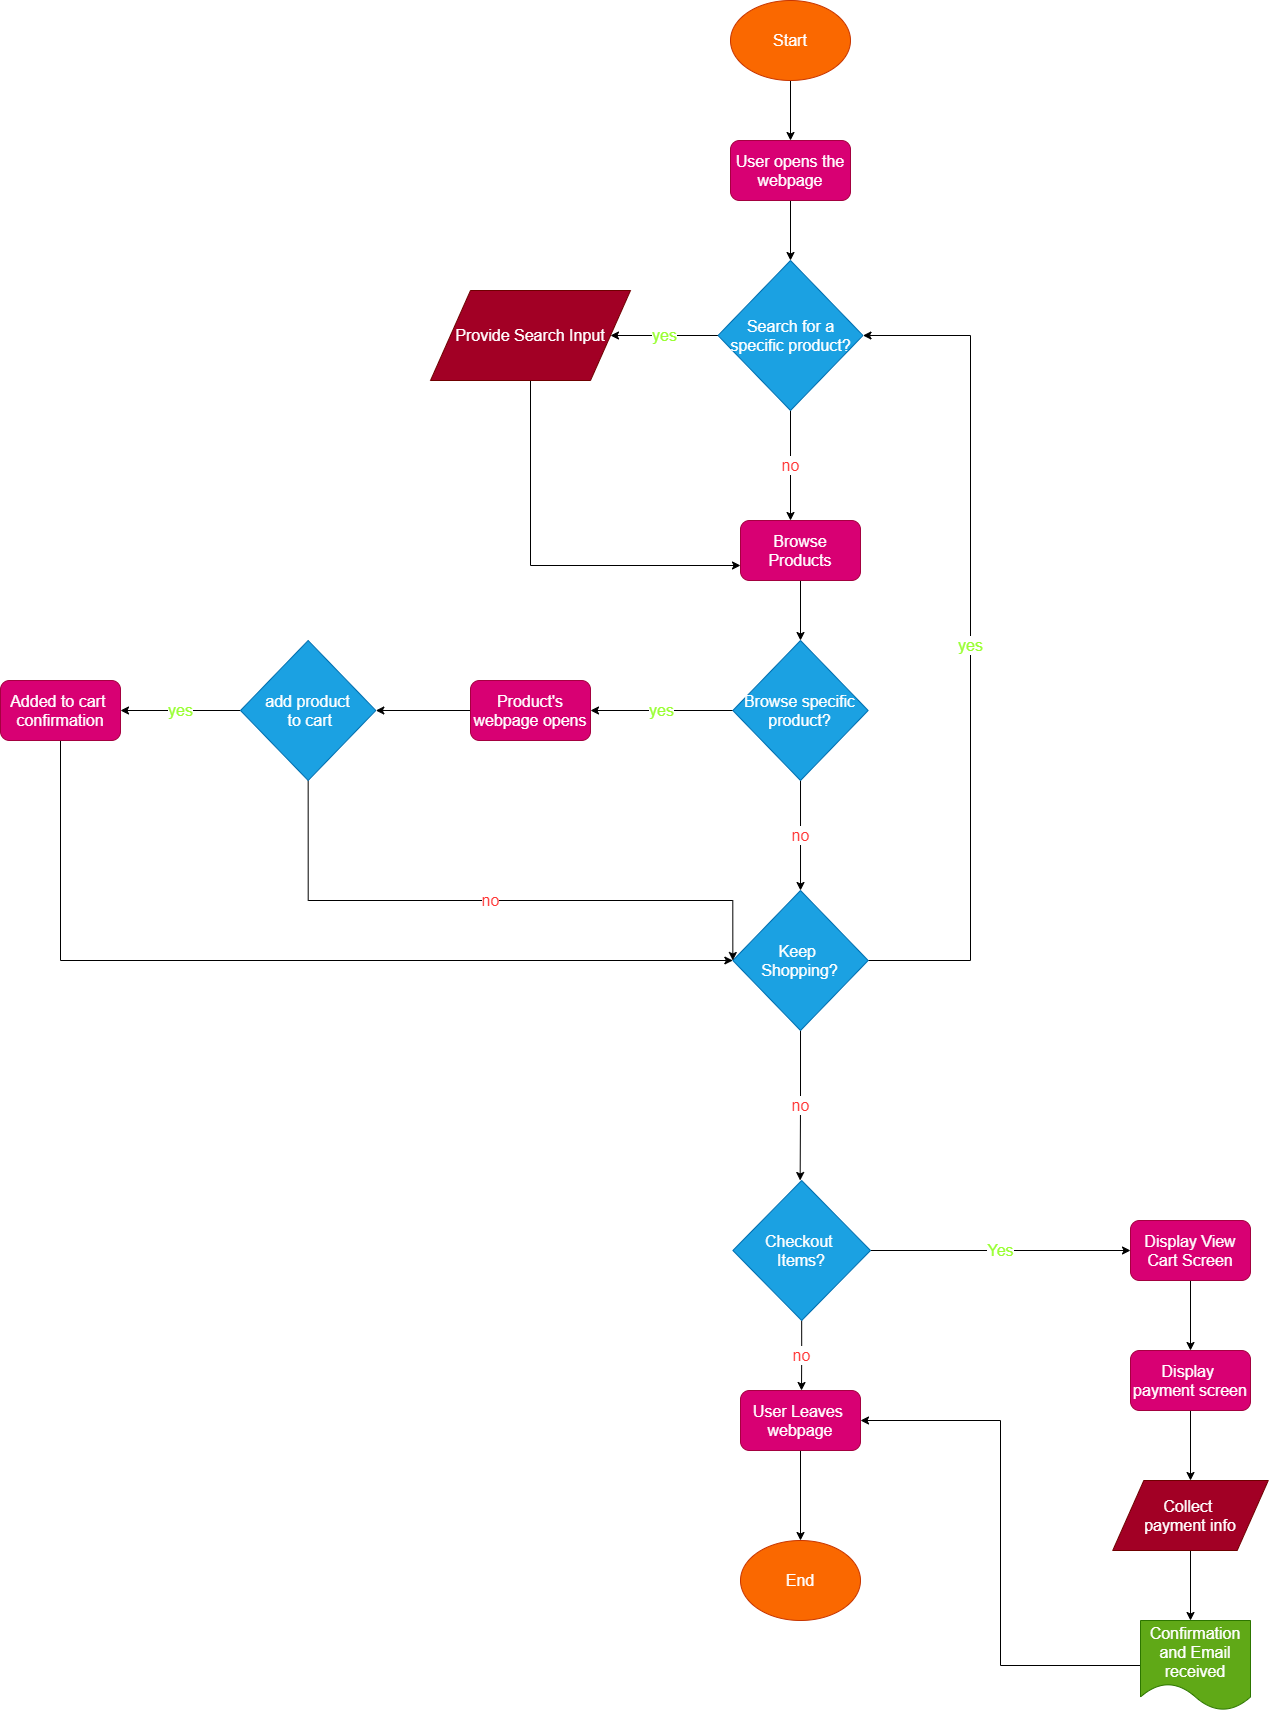

The diagram above was exported from draw.io. Its source (the exported page's mxGraphModel, read from the mxfile embedded in the PNG):
<mxGraphModel dx="1843" dy="668" grid="1" gridSize="10" guides="1" tooltips="1" connect="1" arrows="1" fold="1" page="1" pageScale="1" pageWidth="850" pageHeight="1100" math="0" shadow="0">
  <root>
    <mxCell id="0" />
    <mxCell id="1" parent="0" />
    <mxCell id="4" style="edgeStyle=orthogonalEdgeStyle;rounded=0;orthogonalLoop=1;jettySize=auto;html=1;exitX=0.5;exitY=1;exitDx=0;exitDy=0;entryX=0.5;entryY=0;entryDx=0;entryDy=0;" edge="1" parent="1" source="2" target="3">
      <mxGeometry relative="1" as="geometry" />
    </mxCell>
    <mxCell id="2" value="&lt;font style=&quot;font-size: 16px&quot;&gt;Start&lt;/font&gt;" style="ellipse;whiteSpace=wrap;html=1;fillColor=#fa6800;strokeColor=#C73500;fontColor=#ffffff;" vertex="1" parent="1">
      <mxGeometry x="210" width="120" height="80" as="geometry" />
    </mxCell>
    <mxCell id="8" style="edgeStyle=orthogonalEdgeStyle;rounded=0;orthogonalLoop=1;jettySize=auto;html=1;exitX=0.5;exitY=1;exitDx=0;exitDy=0;entryX=0.5;entryY=0;entryDx=0;entryDy=0;fontSize=16;" edge="1" parent="1" source="3" target="5">
      <mxGeometry relative="1" as="geometry" />
    </mxCell>
    <mxCell id="3" value="&lt;font style=&quot;font-size: 16px&quot;&gt;User opens the webpage&lt;/font&gt;" style="rounded=1;whiteSpace=wrap;html=1;fillColor=#d80073;strokeColor=#A50040;fontColor=#ffffff;" vertex="1" parent="1">
      <mxGeometry x="210" y="140" width="120" height="60" as="geometry" />
    </mxCell>
    <mxCell id="6" value="yes" style="edgeStyle=orthogonalEdgeStyle;rounded=0;orthogonalLoop=1;jettySize=auto;html=1;exitX=0;exitY=0.5;exitDx=0;exitDy=0;fontSize=16;entryX=1;entryY=0.5;entryDx=0;entryDy=0;fontColor=#99FF33;" edge="1" parent="1" source="5" target="9">
      <mxGeometry relative="1" as="geometry">
        <mxPoint x="110" y="335" as="targetPoint" />
      </mxGeometry>
    </mxCell>
    <mxCell id="7" value="no" style="edgeStyle=orthogonalEdgeStyle;rounded=0;orthogonalLoop=1;jettySize=auto;html=1;exitX=0.5;exitY=1;exitDx=0;exitDy=0;fontSize=16;fontColor=#FF3333;" edge="1" parent="1" source="5">
      <mxGeometry relative="1" as="geometry">
        <mxPoint x="270" y="520" as="targetPoint" />
        <Array as="points">
          <mxPoint x="270" y="470" />
        </Array>
      </mxGeometry>
    </mxCell>
    <mxCell id="5" value="&lt;font style=&quot;font-size: 16px&quot;&gt;Search for a specific product?&lt;/font&gt;" style="rhombus;whiteSpace=wrap;html=1;fillColor=#1ba1e2;strokeColor=#006EAF;fontColor=#ffffff;" vertex="1" parent="1">
      <mxGeometry x="197.5" y="260" width="145" height="150" as="geometry" />
    </mxCell>
    <mxCell id="11" style="edgeStyle=orthogonalEdgeStyle;rounded=0;orthogonalLoop=1;jettySize=auto;html=1;exitX=0.5;exitY=1;exitDx=0;exitDy=0;entryX=0;entryY=0.75;entryDx=0;entryDy=0;fontSize=16;" edge="1" parent="1" source="9" target="10">
      <mxGeometry relative="1" as="geometry" />
    </mxCell>
    <mxCell id="9" value="Provide Search Input" style="shape=parallelogram;perimeter=parallelogramPerimeter;whiteSpace=wrap;html=1;dashed=0;fontSize=16;fillColor=#a20025;strokeColor=#6F0000;fontColor=#ffffff;" vertex="1" parent="1">
      <mxGeometry x="-90" y="290" width="200" height="90" as="geometry" />
    </mxCell>
    <mxCell id="16" style="edgeStyle=orthogonalEdgeStyle;rounded=0;orthogonalLoop=1;jettySize=auto;html=1;exitX=0.5;exitY=1;exitDx=0;exitDy=0;entryX=0.5;entryY=0;entryDx=0;entryDy=0;fontSize=16;" edge="1" parent="1" source="10" target="14">
      <mxGeometry relative="1" as="geometry" />
    </mxCell>
    <mxCell id="10" value="&lt;font style=&quot;font-size: 16px&quot;&gt;Browse Products&lt;/font&gt;" style="rounded=1;whiteSpace=wrap;html=1;fillColor=#d80073;strokeColor=#A50040;fontColor=#ffffff;" vertex="1" parent="1">
      <mxGeometry x="220" y="520" width="120" height="60" as="geometry" />
    </mxCell>
    <mxCell id="17" value="yes" style="edgeStyle=orthogonalEdgeStyle;rounded=0;orthogonalLoop=1;jettySize=auto;html=1;exitX=0;exitY=0.5;exitDx=0;exitDy=0;fontSize=16;fontColor=#99FF33;" edge="1" parent="1" source="14">
      <mxGeometry relative="1" as="geometry">
        <mxPoint x="70" y="710" as="targetPoint" />
      </mxGeometry>
    </mxCell>
    <mxCell id="21" value="no" style="edgeStyle=orthogonalEdgeStyle;rounded=0;orthogonalLoop=1;jettySize=auto;html=1;exitX=0.5;exitY=1;exitDx=0;exitDy=0;entryX=0.5;entryY=0;entryDx=0;entryDy=0;fontSize=16;fontColor=#FF3333;" edge="1" parent="1" source="14" target="20">
      <mxGeometry relative="1" as="geometry" />
    </mxCell>
    <mxCell id="14" value="&lt;font style=&quot;font-size: 16px&quot;&gt;Browse specific product?&lt;/font&gt;" style="rhombus;whiteSpace=wrap;html=1;fillColor=#1ba1e2;strokeColor=#006EAF;fontColor=#ffffff;" vertex="1" parent="1">
      <mxGeometry x="212.33999999999997" y="640" width="135.33" height="140" as="geometry" />
    </mxCell>
    <mxCell id="25" style="edgeStyle=orthogonalEdgeStyle;rounded=0;orthogonalLoop=1;jettySize=auto;html=1;exitX=0;exitY=0.5;exitDx=0;exitDy=0;entryX=1;entryY=0.5;entryDx=0;entryDy=0;fontSize=16;" edge="1" parent="1" source="19" target="24">
      <mxGeometry relative="1" as="geometry" />
    </mxCell>
    <mxCell id="19" value="&lt;span style=&quot;font-size: 16px&quot;&gt;Product's webpage opens&lt;/span&gt;" style="rounded=1;whiteSpace=wrap;html=1;fillColor=#d80073;strokeColor=#A50040;fontColor=#ffffff;" vertex="1" parent="1">
      <mxGeometry x="-50" y="680" width="120" height="60" as="geometry" />
    </mxCell>
    <mxCell id="23" value="yes" style="edgeStyle=orthogonalEdgeStyle;rounded=0;orthogonalLoop=1;jettySize=auto;html=1;exitX=1;exitY=0.5;exitDx=0;exitDy=0;entryX=1;entryY=0.5;entryDx=0;entryDy=0;fontSize=16;fontColor=#99FF33;" edge="1" parent="1" source="20" target="5">
      <mxGeometry relative="1" as="geometry">
        <Array as="points">
          <mxPoint x="450" y="960" />
          <mxPoint x="450" y="335" />
        </Array>
      </mxGeometry>
    </mxCell>
    <mxCell id="36" value="no" style="edgeStyle=orthogonalEdgeStyle;rounded=0;orthogonalLoop=1;jettySize=auto;html=1;exitX=0.5;exitY=1;exitDx=0;exitDy=0;fontSize=16;fontColor=#FF3333;" edge="1" parent="1" source="20">
      <mxGeometry relative="1" as="geometry">
        <mxPoint x="279.6470588235293" y="1180" as="targetPoint" />
      </mxGeometry>
    </mxCell>
    <mxCell id="20" value="&lt;font style=&quot;font-size: 16px&quot;&gt;Keep &lt;br&gt;Shopping?&lt;/font&gt;" style="rhombus;whiteSpace=wrap;html=1;fillColor=#1ba1e2;strokeColor=#006EAF;fontColor=#ffffff;" vertex="1" parent="1">
      <mxGeometry x="212.33999999999997" y="890" width="135.33" height="140" as="geometry" />
    </mxCell>
    <mxCell id="31" value="yes" style="edgeStyle=orthogonalEdgeStyle;rounded=0;orthogonalLoop=1;jettySize=auto;html=1;exitX=0;exitY=0.5;exitDx=0;exitDy=0;entryX=1;entryY=0.5;entryDx=0;entryDy=0;fontSize=16;fontColor=#99FF33;" edge="1" parent="1" source="24" target="29">
      <mxGeometry relative="1" as="geometry" />
    </mxCell>
    <mxCell id="32" value="no" style="edgeStyle=orthogonalEdgeStyle;rounded=0;orthogonalLoop=1;jettySize=auto;html=1;exitX=0.5;exitY=1;exitDx=0;exitDy=0;entryX=0;entryY=0.5;entryDx=0;entryDy=0;fontSize=16;fontColor=#FF3333;" edge="1" parent="1" source="24" target="20">
      <mxGeometry relative="1" as="geometry">
        <Array as="points">
          <mxPoint x="-212" y="900" />
          <mxPoint x="212" y="900" />
        </Array>
      </mxGeometry>
    </mxCell>
    <mxCell id="24" value="&lt;font style=&quot;font-size: 16px&quot;&gt;add product&lt;br&gt;&amp;nbsp;to cart&lt;/font&gt;" style="rhombus;whiteSpace=wrap;html=1;fillColor=#1ba1e2;strokeColor=#006EAF;fontColor=#ffffff;" vertex="1" parent="1">
      <mxGeometry x="-280" y="640" width="135.33" height="140" as="geometry" />
    </mxCell>
    <mxCell id="35" style="edgeStyle=orthogonalEdgeStyle;rounded=0;orthogonalLoop=1;jettySize=auto;html=1;exitX=0.5;exitY=1;exitDx=0;exitDy=0;entryX=0;entryY=0.5;entryDx=0;entryDy=0;fontSize=16;" edge="1" parent="1" source="29" target="20">
      <mxGeometry relative="1" as="geometry">
        <Array as="points">
          <mxPoint x="-460" y="960" />
        </Array>
      </mxGeometry>
    </mxCell>
    <mxCell id="29" value="&lt;span style=&quot;font-size: 16px&quot;&gt;Added to cart&amp;nbsp;&lt;br&gt;confirmation&lt;br&gt;&lt;/span&gt;" style="rounded=1;whiteSpace=wrap;html=1;fillColor=#d80073;strokeColor=#A50040;fontColor=#ffffff;" vertex="1" parent="1">
      <mxGeometry x="-520" y="680" width="120" height="60" as="geometry" />
    </mxCell>
    <mxCell id="45" value="Yes" style="edgeStyle=orthogonalEdgeStyle;rounded=0;orthogonalLoop=1;jettySize=auto;html=1;exitX=1;exitY=0.5;exitDx=0;exitDy=0;fontSize=16;fontColor=#99FF33;" edge="1" parent="1" source="37">
      <mxGeometry relative="1" as="geometry">
        <mxPoint x="610" y="1250" as="targetPoint" />
      </mxGeometry>
    </mxCell>
    <mxCell id="55" value="no" style="edgeStyle=orthogonalEdgeStyle;rounded=0;orthogonalLoop=1;jettySize=auto;html=1;exitX=0.5;exitY=1;exitDx=0;exitDy=0;fontSize=16;fontColor=#FF3333;" edge="1" parent="1" source="37">
      <mxGeometry relative="1" as="geometry">
        <mxPoint x="281" y="1390" as="targetPoint" />
      </mxGeometry>
    </mxCell>
    <mxCell id="37" value="&lt;span style=&quot;font-size: 16px&quot;&gt;Checkout &lt;br&gt;Items?&lt;/span&gt;" style="rhombus;whiteSpace=wrap;html=1;fillColor=#1ba1e2;strokeColor=#006EAF;fontColor=#ffffff;" vertex="1" parent="1">
      <mxGeometry x="212.34" y="1180" width="137.66" height="140" as="geometry" />
    </mxCell>
    <mxCell id="56" style="edgeStyle=orthogonalEdgeStyle;rounded=0;orthogonalLoop=1;jettySize=auto;html=1;exitX=0.5;exitY=1;exitDx=0;exitDy=0;entryX=0.5;entryY=0;entryDx=0;entryDy=0;fontSize=16;fontColor=#99FF33;" edge="1" parent="1" source="42" target="44">
      <mxGeometry relative="1" as="geometry" />
    </mxCell>
    <mxCell id="42" value="&lt;font style=&quot;font-size: 16px&quot;&gt;User Leaves&amp;nbsp;&lt;br&gt;webpage&lt;br&gt;&lt;/font&gt;" style="rounded=1;whiteSpace=wrap;html=1;fillColor=#d80073;strokeColor=#A50040;fontColor=#ffffff;" vertex="1" parent="1">
      <mxGeometry x="220" y="1390" width="120" height="60" as="geometry" />
    </mxCell>
    <mxCell id="44" value="&lt;font style=&quot;font-size: 16px&quot;&gt;End&lt;/font&gt;" style="ellipse;whiteSpace=wrap;html=1;fillColor=#fa6800;strokeColor=#C73500;fontColor=#ffffff;" vertex="1" parent="1">
      <mxGeometry x="220" y="1540" width="120" height="80" as="geometry" />
    </mxCell>
    <mxCell id="49" style="edgeStyle=orthogonalEdgeStyle;rounded=0;orthogonalLoop=1;jettySize=auto;html=1;exitX=0.5;exitY=1;exitDx=0;exitDy=0;fontSize=16;" edge="1" parent="1" source="46" target="47">
      <mxGeometry relative="1" as="geometry" />
    </mxCell>
    <mxCell id="46" value="&lt;font style=&quot;font-size: 16px&quot;&gt;Display View Cart&amp;nbsp;Screen&lt;br&gt;&lt;/font&gt;" style="rounded=1;whiteSpace=wrap;html=1;fillColor=#d80073;strokeColor=#A50040;fontColor=#ffffff;" vertex="1" parent="1">
      <mxGeometry x="610" y="1220" width="120" height="60" as="geometry" />
    </mxCell>
    <mxCell id="51" style="edgeStyle=orthogonalEdgeStyle;rounded=0;orthogonalLoop=1;jettySize=auto;html=1;exitX=0.5;exitY=1;exitDx=0;exitDy=0;entryX=0.5;entryY=0;entryDx=0;entryDy=0;fontSize=16;" edge="1" parent="1" source="47" target="50">
      <mxGeometry relative="1" as="geometry" />
    </mxCell>
    <mxCell id="47" value="&lt;font style=&quot;font-size: 16px&quot;&gt;Display&amp;nbsp;&lt;br&gt;payment screen&lt;br&gt;&lt;/font&gt;" style="rounded=1;whiteSpace=wrap;html=1;fillColor=#d80073;strokeColor=#A50040;fontColor=#ffffff;" vertex="1" parent="1">
      <mxGeometry x="610" y="1350" width="120" height="60" as="geometry" />
    </mxCell>
    <mxCell id="53" style="edgeStyle=orthogonalEdgeStyle;rounded=0;orthogonalLoop=1;jettySize=auto;html=1;exitX=0.5;exitY=1;exitDx=0;exitDy=0;fontSize=16;" edge="1" parent="1" source="50" target="52">
      <mxGeometry relative="1" as="geometry">
        <Array as="points">
          <mxPoint x="670" y="1620" />
          <mxPoint x="670" y="1620" />
        </Array>
      </mxGeometry>
    </mxCell>
    <mxCell id="50" value="Collect &lt;br&gt;payment info" style="shape=parallelogram;perimeter=parallelogramPerimeter;whiteSpace=wrap;html=1;dashed=0;fontSize=16;fillColor=#a20025;strokeColor=#6F0000;fontColor=#ffffff;" vertex="1" parent="1">
      <mxGeometry x="592.22" y="1480" width="155.56" height="70" as="geometry" />
    </mxCell>
    <mxCell id="57" style="edgeStyle=orthogonalEdgeStyle;rounded=0;orthogonalLoop=1;jettySize=auto;html=1;exitX=0;exitY=0.5;exitDx=0;exitDy=0;entryX=1;entryY=0.5;entryDx=0;entryDy=0;fontSize=16;fontColor=#99FF33;" edge="1" parent="1" source="52" target="42">
      <mxGeometry relative="1" as="geometry" />
    </mxCell>
    <mxCell id="52" value="Confirmation&lt;br&gt;and Email received" style="shape=document;whiteSpace=wrap;html=1;boundedLbl=1;dashed=0;flipH=1;fontSize=16;fillColor=#60a917;strokeColor=#2D7600;fontColor=#ffffff;" vertex="1" parent="1">
      <mxGeometry x="620" y="1620" width="110" height="90" as="geometry" />
    </mxCell>
  </root>
</mxGraphModel>